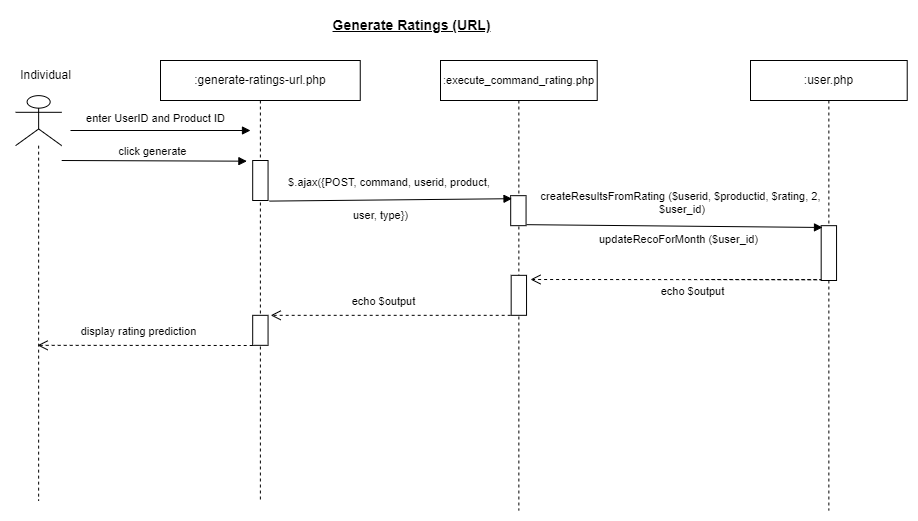

The diagram above was exported from draw.io. Its source (the exported page's mxGraphModel, read from the mxfile embedded in the PNG):
<mxGraphModel dx="1276" dy="614" grid="1" gridSize="10" guides="1" tooltips="1" connect="1" arrows="1" fold="1" page="1" pageScale="1" pageWidth="1169" pageHeight="827" math="0" shadow="0">
  <root>
    <mxCell id="0" />
    <mxCell id="1" parent="0" />
    <mxCell id="2" value=":user.php" style="shape=umlLifeline;perimeter=lifelinePerimeter;whiteSpace=wrap;html=1;container=0;collapsible=0;recursiveResize=0;outlineConnect=0;" vertex="1" parent="1">
      <mxGeometry x="890" y="140" width="156.72" height="450" as="geometry" />
    </mxCell>
    <mxCell id="3" value="enter UserID and Product ID" style="html=1;verticalAlign=bottom;endArrow=block;rounded=0;elbow=vertical;" edge="1" parent="1">
      <mxGeometry x="-0.0556" y="3" width="80" relative="1" as="geometry">
        <mxPoint x="210" y="210" as="sourcePoint" />
        <mxPoint x="390" y="210" as="targetPoint" />
        <mxPoint as="offset" />
      </mxGeometry>
    </mxCell>
    <mxCell id="4" value="" style="shape=umlLifeline;participant=umlActor;perimeter=lifelinePerimeter;whiteSpace=wrap;html=1;container=0;collapsible=0;recursiveResize=0;verticalAlign=top;spacingTop=36;outlineConnect=0;fontFamily=Helvetica;fontSize=12;fontColor=default;align=center;strokeColor=default;fillColor=default;size=50;" vertex="1" parent="1">
      <mxGeometry x="155.1" y="175.14" width="46.09" height="404.86" as="geometry" />
    </mxCell>
    <mxCell id="5" value="Individual" style="text;html=1;align=center;verticalAlign=middle;resizable=1;points=[];autosize=1;strokeColor=none;fillColor=none;container=0;movable=1;rotatable=1;deletable=1;editable=1;connectable=1;locked=0;" vertex="1" parent="1">
      <mxGeometry x="150.1" y="140" width="70" height="30" as="geometry" />
    </mxCell>
    <mxCell id="6" value=":generate-ratings-url.php" style="shape=umlLifeline;perimeter=lifelinePerimeter;whiteSpace=wrap;html=1;container=0;collapsible=0;recursiveResize=0;outlineConnect=0;" vertex="1" parent="1">
      <mxGeometry x="300" y="140" width="199.75" height="440" as="geometry" />
    </mxCell>
    <mxCell id="7" value="" style="html=1;points=[];perimeter=orthogonalPerimeter;container=0;" vertex="1" parent="1">
      <mxGeometry x="392.19" y="394.83000000000004" width="15.37" height="30" as="geometry" />
    </mxCell>
    <mxCell id="8" value="" style="html=1;points=[];perimeter=orthogonalPerimeter;container=0;" vertex="1" parent="1">
      <mxGeometry x="392.19" y="240" width="15.37" height="40" as="geometry" />
    </mxCell>
    <mxCell id="9" value="&lt;font style=&quot;font-size: 11px;&quot;&gt;:execute_command_rating.php&lt;/font&gt;" style="shape=umlLifeline;perimeter=lifelinePerimeter;whiteSpace=wrap;html=1;container=0;collapsible=0;recursiveResize=0;outlineConnect=0;" vertex="1" parent="1">
      <mxGeometry x="580" y="140" width="156.72" height="450" as="geometry" />
    </mxCell>
    <mxCell id="10" value="&lt;font style=&quot;font-size: 14px;&quot;&gt;&lt;b&gt;&lt;u&gt;Generate Ratings (URL)&lt;/u&gt;&lt;/b&gt;&lt;/font&gt;" style="text;html=1;align=center;verticalAlign=middle;resizable=0;points=[];autosize=1;strokeColor=none;fillColor=none;" vertex="1" parent="1">
      <mxGeometry x="460.56000000000006" y="90" width="180" height="30" as="geometry" />
    </mxCell>
    <mxCell id="11" value="" style="html=1;points=[];perimeter=orthogonalPerimeter;container=0;" vertex="1" parent="1">
      <mxGeometry x="650.1899999999999" y="275.17" width="15.37" height="30" as="geometry" />
    </mxCell>
    <mxCell id="12" value="click generate" style="html=1;verticalAlign=bottom;endArrow=block;rounded=0;elbow=vertical;entryX=-0.377;entryY=0.017;entryDx=0;entryDy=0;entryPerimeter=0;" edge="1" target="8" parent="1">
      <mxGeometry x="-0.012" width="80" relative="1" as="geometry">
        <mxPoint x="201.19" y="240" as="sourcePoint" />
        <mxPoint x="383.38" y="240" as="targetPoint" />
        <mxPoint as="offset" />
      </mxGeometry>
    </mxCell>
    <mxCell id="13" value="" style="html=1;points=[];perimeter=orthogonalPerimeter;container=0;" vertex="1" parent="1">
      <mxGeometry x="650.67" y="354.83" width="15.37" height="40" as="geometry" />
    </mxCell>
    <mxCell id="14" value="" style="html=1;points=[];perimeter=orthogonalPerimeter;container=0;" vertex="1" parent="1">
      <mxGeometry x="960.68" y="305.17" width="15.37" height="54.83" as="geometry" />
    </mxCell>
    <mxCell id="15" value="$.ajax({POST, command, userid, product,&amp;nbsp;" style="html=1;verticalAlign=bottom;endArrow=block;rounded=0;elbow=vertical;entryX=0.087;entryY=0.101;entryDx=0;entryDy=0;entryPerimeter=0;exitX=1.081;exitY=1.015;exitDx=0;exitDy=0;exitPerimeter=0;" edge="1" source="8" target="11" parent="1">
      <mxGeometry x="-0.0003" y="8" width="80" relative="1" as="geometry">
        <mxPoint x="420" y="280" as="sourcePoint" />
        <mxPoint x="604.81" y="281" as="targetPoint" />
        <mxPoint as="offset" />
      </mxGeometry>
    </mxCell>
    <mxCell id="16" value="&lt;font style=&quot;font-size: 11px;&quot;&gt;user, type})&lt;/font&gt;" style="text;html=1;align=center;verticalAlign=middle;resizable=0;points=[];autosize=1;strokeColor=none;fillColor=none;" vertex="1" parent="1">
      <mxGeometry x="480" y="280" width="80" height="30" as="geometry" />
    </mxCell>
    <mxCell id="17" value="createResultsFromRating ($userid, $productid, $rating, 2,&lt;br&gt;&amp;nbsp;$user_id)" style="html=1;verticalAlign=bottom;endArrow=block;rounded=0;entryX=0.086;entryY=0.033;entryDx=0;entryDy=0;entryPerimeter=0;" edge="1" target="14" parent="1">
      <mxGeometry x="0.0379" y="8" width="80" relative="1" as="geometry">
        <mxPoint x="666.04" y="304.17" as="sourcePoint" />
        <mxPoint x="950" y="304" as="targetPoint" />
        <mxPoint as="offset" />
      </mxGeometry>
    </mxCell>
    <mxCell id="18" value="echo $output" style="html=1;verticalAlign=bottom;endArrow=open;dashed=1;endSize=8;rounded=0;elbow=vertical;" edge="1" parent="1">
      <mxGeometry x="0.2075" y="21" relative="1" as="geometry">
        <mxPoint x="844.74" y="358.99999999999994" as="sourcePoint" />
        <mxPoint x="670" y="359" as="targetPoint" />
        <mxPoint as="offset" />
        <Array as="points">
          <mxPoint x="960.6774407139822" y="359.1886251486324" />
        </Array>
      </mxGeometry>
    </mxCell>
    <mxCell id="19" value="echo $output" style="html=1;verticalAlign=bottom;endArrow=open;dashed=1;endSize=8;rounded=0;elbow=vertical;" edge="1" parent="1">
      <mxGeometry x="0.0578" y="-5" relative="1" as="geometry">
        <mxPoint x="650.19" y="394.83" as="sourcePoint" />
        <mxPoint x="410.19" y="394.83" as="targetPoint" />
        <mxPoint as="offset" />
        <Array as="points" />
      </mxGeometry>
    </mxCell>
    <mxCell id="20" value="display rating prediction" style="html=1;verticalAlign=bottom;endArrow=open;dashed=1;endSize=8;rounded=0;elbow=vertical;" edge="1" parent="1">
      <mxGeometry x="0.0578" y="-5" relative="1" as="geometry">
        <mxPoint x="392.19" y="425" as="sourcePoint" />
        <mxPoint x="177.09" y="424.83" as="targetPoint" />
        <mxPoint as="offset" />
        <Array as="points" />
      </mxGeometry>
    </mxCell>
    <mxCell id="21" value="&lt;font style=&quot;font-size: 11px;&quot;&gt;updateRecoForMonth ($user_id)&lt;/font&gt;" style="text;whiteSpace=wrap;html=1;" vertex="1" parent="1">
      <mxGeometry x="736.72" y="305.17" width="180" height="30" as="geometry" />
    </mxCell>
  </root>
</mxGraphModel>